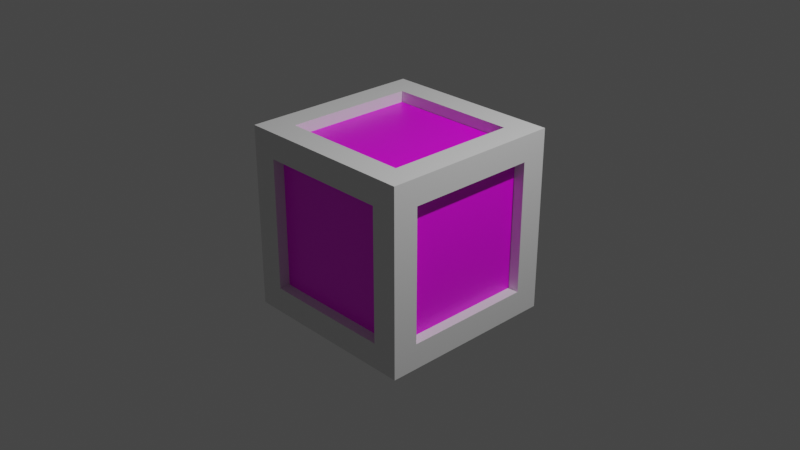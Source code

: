 # Source: crate.blend  (saved by Blender 2.92.15; exported with 4.5.12 LTS)
import bpy
from mathutils import Matrix  # noqa: F401  (used for matrix-valued properties, if any)

bpy.ops.wm.read_factory_settings(use_empty=True)
scene = bpy.context.scene
scene.name = 'Scene'

# ---- collections
col_collection = bpy.data.collections.new('Collection'); scene.collection.children.link(col_collection)

# ---- images (referenced by path relative to the original .blend; pixels are not part of the script)
import os
ASSET_DIR = os.environ.get("B2B_ASSET_DIR", "")  # directory of the original .blend (textures are referenced by path, not embedded)
HERE = os.path.dirname(os.path.abspath(__file__))  # packed textures are extracted next to this script under _unpacked/

def load_image(name, relpath, width, height, colorspace="sRGB"):
    """Load a texture the original file referenced (path relative to the .blend, or extracted next to this script)."""
    p = next((c for c in (os.path.join(HERE, relpath), os.path.join(ASSET_DIR, relpath)) if relpath and os.path.exists(c)), "")
    if p:
        img = bpy.data.images.load(p, check_existing=True)
        img.name = name
    else:  # same state as the original file: an image datablock whose file is absent (Cycles renders it pink)
        img = bpy.data.images.new(name, width, height)
        img.source = "FILE"
        img.filepath = "//" + (relpath or name)
    img.colorspace_settings.name = colorspace
    return img
img_wood_1_texture_png = load_image('Wood 1-texture.png', 'Wood 1-texture.png', 1024, 1024, 'sRGB')

# ---- materials (node trees are filled in below, after node groups)
mat_crate = bpy.data.materials.new('Crate')
mat_crate.alpha_threshold = 0.0
mat_crate.use_transparent_shadow = False
mat_crate.line_color = (0.0, 0.0, 0.0, 1.0)
mat_metal = bpy.data.materials.new('Metal')
mat_metal.use_transparent_shadow = False

# ---- material node trees
mat_crate.use_nodes = True; mat_crate.node_tree.nodes.clear()
_N = mat_crate.node_tree.nodes; _L = mat_crate.node_tree.links
n0 = _N.new('ShaderNodeOutputMaterial'); n0.name = 'Material Output'; n0.location = (300, 300)
n1 = _N.new('ShaderNodeBsdfPrincipled'); n1.name = 'Principled BSDF'; n1.location = (10, 300)
n1.distribution = 'GGX'
n1.subsurface_method = 'BURLEY'
n1.inputs[2].default_value = 0.4
n1.inputs[3].default_value = 1.45
n1.inputs[27].default_value = (0.0, 0.0, 0.0, 1.0)
n1.inputs[28].default_value = 1.0
n2 = _N.new('ShaderNodeTexImage'); n2.name = 'Image Texture'; n2.location = (-280, 276)
n2.image = img_wood_1_texture_png
_L.new(n1.outputs[0], n0.inputs[0])
_L.new(n2.outputs[0], n1.inputs[0])
n0.is_active_output = True
mat_metal.use_nodes = True; mat_metal.node_tree.nodes.clear()
_N = mat_metal.node_tree.nodes; _L = mat_metal.node_tree.links
n0 = _N.new('ShaderNodeBsdfPrincipled'); n0.name = 'Principled BSDF'; n0.location = (10, 300)
n0.distribution = 'GGX'
n0.subsurface_method = 'BURLEY'
n0.inputs[3].default_value = 1.45
n0.inputs[27].default_value = (0.0, 0.0, 0.0, 1.0)
n0.inputs[28].default_value = 1.0
n1 = _N.new('ShaderNodeOutputMaterial'); n1.name = 'Material Output'; n1.location = (300, 300)
_L.new(n0.outputs[0], n1.inputs[0])
n1.is_active_output = True

# ---- world
world_world = bpy.data.worlds.new('World'); scene.world = world_world
world_world.use_nodes = True; world_world.node_tree.nodes.clear()
_N = world_world.node_tree.nodes; _L = world_world.node_tree.links
n0 = _N.new('ShaderNodeOutputWorld'); n0.name = 'World Output'; n0.location = (300, 300)
n1 = _N.new('ShaderNodeBackground'); n1.name = 'Background'; n1.location = (10, 300)
n1.inputs[0].default_value = (0.05088, 0.05088, 0.05088, 1.0)
_L.new(n1.outputs[0], n0.inputs[0])
n0.is_active_output = True
world_world.color = (0.05088, 0.05088, 0.05088)
world_world.use_sun_shadow = False
world_world.sun_shadow_jitter_overblur = 0.0

# ---- cameras
cam_camera = bpy.data.cameras.new('Camera')
cam_camera.clip_end = 100.0
cam_camera.ortho_scale = 7.314

# ---- lights
light_light = bpy.data.lights.new('Light', 'POINT')
light_light.transmission_factor = 0.0
light_light.energy = 1000.0
light_light.shadow_soft_size = 0.1
light_light.shadow_maximum_resolution = 0.006
light_light.use_absolute_resolution = True

# ---- meshes
me_cube = bpy.data.meshes.new('Cube')
me_cube.from_pydata([(1.0, 1.0, 1.0), (1.0, 1.0, -1.0), (1.0, -1.0, 1.0), (1.0, -1.0, -1.0), (-1.0, 1.0, 1.0), (-1.0, 1.0, -1.0), (-1.0, -1.0, 1.0), (-1.0, -1.0, -1.0), (0.7206, 0.7206, 1.0), (-0.7206, 0.7206, 1.0), (-0.7206, -0.7206, 1.0), (0.7206, -0.7206, 1.0), (0.7206, -1.0, -0.7206), (0.7206, -1.0, 0.7206), (-0.7206, -1.0, 0.7206), (-0.7206, -1.0, -0.7206), (-1.0, -0.7206, -0.7206), (-1.0, -0.7206, 0.7206), (-1.0, 0.7206, 0.7206), (-1.0, 0.7206, -0.7206), (-0.7206, 0.7206, -1.0), (0.7206, 0.7206, -1.0), (0.7206, -0.7206, -1.0), (-0.7206, -0.7206, -1.0), (1.0, 0.7206, -0.7206), (1.0, 0.7206, 0.7206), (1.0, -0.7206, 0.7206), (1.0, -0.7206, -0.7206), (-0.7206, 1.0, -0.7206), (-0.7206, 1.0, 0.7206), (0.7206, 1.0, 0.7206), (0.7206, 1.0, -0.7206), (-0.7206, 0.7206, 0.8797), (0.7206, 0.7206, 0.8797), (0.7206, -0.7206, 0.8797), (-0.7206, -0.7206, 0.8797), (0.7206, -0.8797, 0.7206), (0.7206, -0.8797, -0.7206), (-0.7206, -0.8797, -0.7206), (-0.7206, -0.8797, 0.7206), (-0.8797, -0.7206, -0.7206), (-0.8797, -0.7206, 0.7206), (-0.8797, 0.7206, -0.7206), (-0.8797, 0.7206, 0.7206), (0.7206, 0.7206, -0.8797), (-0.7206, 0.7206, -0.8797), (-0.7206, -0.7206, -0.8797), (0.7206, -0.7206, -0.8797), (0.8797, 0.7206, 0.7206), (0.8797, 0.7206, -0.7206), (0.8797, -0.7206, -0.7206), (0.8797, -0.7206, 0.7206), (-0.7206, 0.8797, 0.7206), (-0.7206, 0.8797, -0.7206), (0.7206, 0.8797, -0.7206), (0.7206, 0.8797, 0.7206)], [], [(20, 21, 44, 45), (15, 12, 37, 38), (16, 17, 41, 40), (11, 8, 33, 34), (12, 13, 36, 37), (8, 9, 32, 33), (0, 4, 9, 8), (4, 6, 10, 9), (6, 2, 11, 10), (2, 0, 8, 11), (3, 2, 13, 12), (2, 6, 14, 13), (6, 7, 15, 14), (7, 3, 12, 15), (7, 6, 17, 16), (6, 4, 18, 17), (4, 5, 19, 18), (5, 7, 16, 19), (5, 1, 21, 20), (1, 3, 22, 21), (3, 7, 23, 22), (7, 5, 20, 23), (1, 0, 25, 24), (0, 2, 26, 25), (2, 3, 27, 26), (3, 1, 24, 27), (5, 4, 29, 28), (4, 0, 30, 29), (0, 1, 31, 30), (1, 5, 28, 31), (33, 32, 35, 34), (37, 36, 39, 38), (40, 41, 43, 42), (45, 44, 47, 46), (49, 48, 51, 50), (53, 52, 55, 54), (9, 10, 35, 32), (19, 16, 40, 42), (24, 25, 48, 49), (13, 14, 39, 36), (23, 20, 45, 46), (28, 29, 52, 53), (10, 11, 34, 35), (17, 18, 43, 41), (27, 24, 49, 50), (14, 15, 38, 39), (21, 22, 47, 44), (31, 28, 53, 54), (18, 19, 42, 43), (25, 26, 51, 48), (22, 23, 46, 47), (29, 30, 55, 52), (26, 27, 50, 51), (30, 31, 54, 55)])
me_cube.polygons.foreach_set('material_index', [1, 1, 1, 1, 1, 1, 1, 1, 1, 1, 1, 1, 1, 1, 1, 1, 1, 1, 1, 1, 1, 1, 1, 1, 1, 1, 1, 1, 1, 1, 0, 0, 0, 0, 0, 0, 1, 1, 1, 1, 1, 1, 1, 1, 1, 1, 1, 1, 1, 1, 1, 1, 1, 1])
_uv = me_cube.uv_layers.new(name='UVMap')
_uv.uv.foreach_set('vector', [0.1397, 0.1397, 0.8603, 0.1397, 0.8603, 0.1397, 0.1397, 0.1397, 0.8603, 0.8603, 0.1397, 0.8603, 0.1397, 0.8603, 0.8603, 0.8603, 0.1397, 0.8603, 0.1397, 0.1397, 0.1397, 0.1397, 0.1397, 0.8603, 0.1397, 0.8603, 0.1397, 0.1397, 0.1397, 0.1397, 0.1397, 0.8603, 0.1397, 0.8603, 0.1397, 0.1397, 0.1397, 0.1397, 0.1397, 0.8603, 0.1397, 0.1397, 0.8603, 0.1397, 0.8603, 0.1397, 0.1397, 0.1397, 0.0, 0.0, 1.0, 0.0, 0.8603, 0.1397, 0.1397, 0.1397, 1.0, 0.0, 1.0, 1.0, 0.8603, 0.8603, 0.8603, 0.1397, 1.0, 1.0, 0.0, 1.0, 0.1397, 0.8603, 0.8603, 0.8603, 0.0, 1.0, 0.0, 0.0, 0.1397, 0.1397, 0.1397, 0.8603, 2.98e-08, 1.0, 0.0, 2.98e-08, 0.1397, 0.1397, 0.1397, 0.8603, 0.0, 2.98e-08, 1.0, 0.0, 0.8603, 0.1397, 0.1397, 0.1397, 1.0, 0.0, 1.0, 1.0, 0.8603, 0.8603, 0.8603, 0.1397, 1.0, 1.0, 2.98e-08, 1.0, 0.1397, 0.8603, 0.8603, 0.8603, 2.98e-08, 1.0, 0.0, 2.98e-08, 0.1397, 0.1397, 0.1397, 0.8603, 0.0, 2.98e-08, 1.0, 0.0, 0.8603, 0.1397, 0.1397, 0.1397, 1.0, 0.0, 1.0, 1.0, 0.8603, 0.8603, 0.8603, 0.1397, 1.0, 1.0, 2.98e-08, 1.0, 0.1397, 0.8603, 0.8603, 0.8603, 0.0, 0.0, 1.0, 0.0, 0.8603, 0.1397, 0.1397, 0.1397, 1.0, 0.0, 1.0, 1.0, 0.8603, 0.8603, 0.8603, 0.1397, 1.0, 1.0, 0.0, 1.0, 0.1397, 0.8603, 0.8603, 0.8603, 0.0, 1.0, 0.0, 0.0, 0.1397, 0.1397, 0.1397, 0.8603, 2.98e-08, 1.0, 0.0, 2.98e-08, 0.1397, 0.1397, 0.1397, 0.8603, 0.0, 2.98e-08, 1.0, 0.0, 0.8603, 0.1397, 0.1397, 0.1397, 1.0, 0.0, 1.0, 1.0, 0.8603, 0.8603, 0.8603, 0.1397, 1.0, 1.0, 2.98e-08, 1.0, 0.1397, 0.8603, 0.8603, 0.8603, 2.98e-08, 1.0, 0.0, 2.98e-08, 0.1397, 0.1397, 0.1397, 0.8603, 0.0, 2.98e-08, 1.0, 0.0, 0.8603, 0.1397, 0.1397, 0.1397, 1.0, 0.0, 1.0, 1.0, 0.8603, 0.8603, 0.8603, 0.1397, 1.0, 1.0, 2.98e-08, 1.0, 0.1397, 0.8603, 0.8603, 0.8603, 0.1397, 0.1397, 0.8603, 0.1397, 0.8603, 0.8603, 0.1397, 0.8603, 0.1397, 0.8603, 0.1397, 0.1397, 0.8603, 0.1397, 0.8603, 0.8603, 0.1397, 0.8603, 0.1397, 0.1397, 0.8603, 0.1397, 0.8603, 0.8603, 0.1397, 0.1397, 0.8603, 0.1397, 0.8603, 0.8603, 0.1397, 0.8603, 0.1397, 0.8603, 0.1397, 0.1397, 0.8603, 0.1397, 0.8603, 0.8603, 0.1397, 0.8603, 0.1397, 0.1397, 0.8603, 0.1397, 0.8603, 0.8603, 0.8603, 0.1397, 0.8603, 0.8603, 0.8603, 0.8603, 0.8603, 0.1397, 0.8603, 0.8603, 0.1397, 0.8603, 0.1397, 0.8603, 0.8603, 0.8603, 0.1397, 0.8603, 0.1397, 0.1397, 0.1397, 0.1397, 0.1397, 0.8603, 0.1397, 0.1397, 0.8603, 0.1397, 0.8603, 0.1397, 0.1397, 0.1397, 0.1397, 0.8603, 0.1397, 0.1397, 0.1397, 0.1397, 0.1397, 0.8603, 0.1397, 0.8603, 0.1397, 0.1397, 0.1397, 0.1397, 0.1397, 0.8603, 0.8603, 0.8603, 0.1397, 0.8603, 0.1397, 0.8603, 0.8603, 0.8603, 0.1397, 0.1397, 0.8603, 0.1397, 0.8603, 0.1397, 0.1397, 0.1397, 0.8603, 0.8603, 0.1397, 0.8603, 0.1397, 0.8603, 0.8603, 0.8603, 0.8603, 0.1397, 0.8603, 0.8603, 0.8603, 0.8603, 0.8603, 0.1397, 0.8603, 0.1397, 0.8603, 0.8603, 0.8603, 0.8603, 0.8603, 0.1397, 0.8603, 0.8603, 0.1397, 0.8603, 0.1397, 0.8603, 0.8603, 0.8603, 0.8603, 0.1397, 0.8603, 0.8603, 0.8603, 0.8603, 0.8603, 0.1397, 0.1397, 0.1397, 0.8603, 0.1397, 0.8603, 0.1397, 0.1397, 0.1397, 0.8603, 0.8603, 0.1397, 0.8603, 0.1397, 0.8603, 0.8603, 0.8603, 0.1397, 0.1397, 0.8603, 0.1397, 0.8603, 0.1397, 0.1397, 0.1397, 0.8603, 0.1397, 0.8603, 0.8603, 0.8603, 0.8603, 0.8603, 0.1397, 0.8603, 0.1397, 0.8603, 0.8603, 0.8603, 0.8603, 0.8603, 0.1397])
_ca = me_cube.color_attributes.new('Col', 'BYTE_COLOR', 'CORNER')
_ca.data.foreach_set('color', [0.2502, 0.2502, 0.2502, 1.0, 0.2502, 0.2502, 0.2502, 1.0, 0.2502, 0.2502, 0.2502, 1.0, 0.2502, 0.2502, 0.2502, 1.0, 0.2502, 0.2502, 0.2502, 1.0, 0.2502, 0.2502, 0.2502, 1.0, 0.2502, 0.2502, 0.2502, 1.0, 0.2502, 0.2502, 0.2502, 1.0, 0.2502, 0.2502, 0.2502, 1.0, 0.2502, 0.2502, 0.2502, 1.0, 0.2502, 0.2502, 0.2502, 1.0, 0.2502, 0.2502, 0.2502, 1.0, 0.2502, 0.2502, 0.2502, 1.0, 0.2502, 0.2502, 0.2502, 1.0, 0.2502, 0.2502, 0.2502, 1.0, 0.2502, 0.2502, 0.2502, 1.0, 0.2502, 0.2502, 0.2502, 1.0, 0.2502, 0.2502, 0.2502, 1.0, 0.2502, 0.2502, 0.2502, 1.0, 0.2502, 0.2502, 0.2502, 1.0, 0.2502, 0.2502, 0.2502, 1.0, 0.2502, 0.2502, 0.2502, 1.0, 0.2502, 0.2502, 0.2502, 1.0, 0.2502, 0.2502, 0.2502, 1.0, 0.2502, 0.2502, 0.2502, 1.0, 0.2502, 0.2502, 0.2502, 1.0, 0.2502, 0.2502, 0.2502, 1.0, 0.2502, 0.2502, 0.2502, 1.0, 0.2502, 0.2502, 0.2502, 1.0, 0.2502, 0.2502, 0.2502, 1.0, 0.2502, 0.2502, 0.2502, 1.0, 0.2502, 0.2502, 0.2502, 1.0, 0.2502, 0.2502, 0.2502, 1.0, 0.2502, 0.2502, 0.2502, 1.0, 0.2502, 0.2502, 0.2502, 1.0, 0.2502, 0.2502, 0.2502, 1.0, 0.2502, 0.2502, 0.2502, 1.0, 0.2502, 0.2502, 0.2502, 1.0, 0.2502, 0.2502, 0.2502, 1.0, 0.2502, 0.2502, 0.2502, 1.0, 0.2502, 0.2502, 0.2502, 1.0, 0.2502, 0.2502, 0.2502, 1.0, 0.2502, 0.2502, 0.2502, 1.0, 0.2502, 0.2502, 0.2502, 1.0, 0.2502, 0.2502, 0.2502, 1.0, 0.2502, 0.2502, 0.2502, 1.0, 0.2502, 0.2502, 0.2502, 1.0, 0.2502, 0.2502, 0.2502, 1.0, 0.2502, 0.2502, 0.2502, 1.0, 0.2502, 0.2502, 0.2502, 1.0, 0.2502, 0.2502, 0.2502, 1.0, 0.2502, 0.2502, 0.2502, 1.0, 0.2502, 0.2502, 0.2502, 1.0, 0.2502, 0.2502, 0.2502, 1.0, 0.2502, 0.2502, 0.2502, 1.0, 0.2502, 0.2502, 0.2502, 1.0, 0.2502, 0.2502, 0.2502, 1.0, 0.2502, 0.2502, 0.2502, 1.0, 0.2502, 0.2502, 0.2502, 1.0, 0.2502, 0.2502, 0.2502, 1.0, 0.2502, 0.2502, 0.2502, 1.0, 0.2502, 0.2502, 0.2502, 1.0, 0.2502, 0.2502, 0.2502, 1.0, 0.2502, 0.2502, 0.2502, 1.0, 0.2502, 0.2502, 0.2502, 1.0, 0.2502, 0.2502, 0.2502, 1.0, 0.2502, 0.2502, 0.2502, 1.0, 0.2502, 0.2502, 0.2502, 1.0, 0.2502, 0.2502, 0.2502, 1.0, 0.2502, 0.2502, 0.2502, 1.0, 0.2502, 0.2502, 0.2502, 1.0, 0.2502, 0.2502, 0.2502, 1.0, 0.2502, 0.2502, 0.2502, 1.0, 0.2502, 0.2502, 0.2502, 1.0, 0.2502, 0.2502, 0.2502, 1.0, 0.2502, 0.2502, 0.2502, 1.0, 0.2502, 0.2502, 0.2502, 1.0, 0.2502, 0.2502, 0.2502, 1.0, 0.2502, 0.2502, 0.2502, 1.0, 0.2502, 0.2502, 0.2502, 1.0, 0.2502, 0.2502, 0.2502, 1.0, 0.2502, 0.2502, 0.2502, 1.0, 0.2502, 0.2502, 0.2502, 1.0, 0.2502, 0.2502, 0.2502, 1.0, 0.2502, 0.2502, 0.2502, 1.0, 0.2502, 0.2502, 0.2502, 1.0, 0.2502, 0.2502, 0.2502, 1.0, 0.2502, 0.2502, 0.2502, 1.0, 0.2502, 0.2502, 0.2502, 1.0, 0.2502, 0.2502, 0.2502, 1.0, 0.2502, 0.2502, 0.2502, 1.0, 0.2502, 0.2502, 0.2502, 1.0, 0.2502, 0.2502, 0.2502, 1.0, 0.2502, 0.2502, 0.2502, 1.0, 0.2502, 0.2502, 0.2502, 1.0, 0.2502, 0.2502, 0.2502, 1.0, 0.2502, 0.2502, 0.2502, 1.0, 0.2502, 0.2502, 0.2502, 1.0, 0.2502, 0.2502, 0.2502, 1.0, 0.2502, 0.2502, 0.2502, 1.0, 0.2502, 0.2502, 0.2502, 1.0, 0.2502, 0.2502, 0.2502, 1.0, 0.2502, 0.2502, 0.2502, 1.0, 0.2502, 0.2502, 0.2502, 1.0, 0.2502, 0.2502, 0.2502, 1.0, 0.2502, 0.2502, 0.2502, 1.0, 0.2502, 0.2502, 0.2502, 1.0, 0.2502, 0.2502, 0.2502, 1.0, 0.2502, 0.2502, 0.2502, 1.0, 0.2502, 0.2502, 0.2502, 1.0, 0.2502, 0.2502, 0.2502, 1.0, 0.2502, 0.2502, 0.2502, 1.0, 0.2502, 0.2502, 0.2502, 1.0, 0.2502, 0.2502, 0.2502, 1.0, 0.2502, 0.2502, 0.2502, 1.0, 0.2502, 0.2502, 0.2502, 1.0, 0.2502, 0.2502, 0.2502, 1.0, 0.2502, 0.2502, 0.2502, 1.0, 0.2502, 0.2502, 0.2502, 1.0, 0.2502, 0.2502, 0.2502, 1.0, 0.2502, 0.2502, 0.2502, 1.0, 0.2502, 0.2502, 0.2502, 1.0, 0.2502, 0.2502, 0.2502, 1.0, 0.2502, 0.2502, 0.2502, 1.0, 0.2502, 0.2502, 0.2502, 1.0, 0.2502, 0.2502, 0.2502, 1.0, 0.2502, 0.2502, 0.2502, 1.0, 0.2502, 0.2502, 0.2502, 1.0, 0.2502, 0.2502, 0.2502, 1.0, 0.2502, 0.2502, 0.2502, 1.0, 0.2502, 0.2502, 0.2502, 1.0, 0.2502, 0.2502, 0.2502, 1.0, 0.2502, 0.2502, 0.2502, 1.0, 0.2502, 0.2502, 0.2502, 1.0, 0.2502, 0.2502, 0.2502, 1.0, 0.2502, 0.2502, 0.2502, 1.0, 0.2502, 0.2502, 0.2502, 1.0, 0.2502, 0.2502, 0.2502, 1.0, 0.2502, 0.2502, 0.2502, 1.0, 0.2502, 0.2502, 0.2502, 1.0, 0.2502, 0.2502, 0.2502, 1.0, 0.2502, 0.2502, 0.2502, 1.0, 0.2502, 0.2502, 0.2502, 1.0, 0.2502, 0.2502, 0.2502, 1.0, 0.2502, 0.2502, 0.2502, 1.0, 0.2502, 0.2502, 0.2502, 1.0, 0.2502, 0.2502, 0.2502, 1.0, 0.2502, 0.2502, 0.2502, 1.0, 0.2502, 0.2502, 0.2502, 1.0, 0.2502, 0.2502, 0.2502, 1.0, 0.2502, 0.2502, 0.2502, 1.0, 0.2502, 0.2502, 0.2502, 1.0, 0.2502, 0.2502, 0.2502, 1.0, 0.2502, 0.2502, 0.2502, 1.0, 0.2502, 0.2502, 0.2502, 1.0, 0.2502, 0.2502, 0.2502, 1.0, 0.2502, 0.2502, 0.2502, 1.0, 0.2502, 0.2502, 0.2502, 1.0, 0.2502, 0.2502, 0.2502, 1.0, 0.2502, 0.2502, 0.2502, 1.0, 0.2502, 0.2502, 0.2502, 1.0, 0.2502, 0.2502, 0.2502, 1.0, 0.2502, 0.2502, 0.2502, 1.0, 0.2502, 0.2502, 0.2502, 1.0, 0.2502, 0.2502, 0.2502, 1.0, 0.2502, 0.2502, 0.2502, 1.0, 0.2502, 0.2502, 0.2502, 1.0, 0.2502, 0.2502, 0.2502, 1.0, 0.2502, 0.2502, 0.2502, 1.0, 0.2502, 0.2502, 0.2502, 1.0, 0.2502, 0.2502, 0.2502, 1.0, 0.2502, 0.2502, 0.2502, 1.0, 0.2502, 0.2502, 0.2502, 1.0, 0.2502, 0.2502, 0.2502, 1.0, 0.2502, 0.2502, 0.2502, 1.0, 0.2502, 0.2502, 0.2502, 1.0, 0.2502, 0.2502, 0.2502, 1.0, 0.2502, 0.2502, 0.2502, 1.0, 0.2502, 0.2502, 0.2502, 1.0, 0.2502, 0.2502, 0.2502, 1.0, 0.2502, 0.2502, 0.2502, 1.0, 0.2502, 0.2502, 0.2502, 1.0, 0.2502, 0.2502, 0.2502, 1.0, 0.2502, 0.2502, 0.2502, 1.0, 0.2502, 0.2502, 0.2502, 1.0, 0.2502, 0.2502, 0.2502, 1.0, 0.2502, 0.2502, 0.2502, 1.0, 0.2502, 0.2502, 0.2502, 1.0, 0.2502, 0.2502, 0.2502, 1.0, 0.2502, 0.2502, 0.2502, 1.0, 0.2502, 0.2502, 0.2502, 1.0, 0.2502, 0.2502, 0.2502, 1.0, 0.2502, 0.2502, 0.2502, 1.0, 0.2502, 0.2502, 0.2502, 1.0, 0.2502, 0.2502, 0.2502, 1.0, 0.2502, 0.2502, 0.2502, 1.0, 0.2502, 0.2502, 0.2502, 1.0, 0.2502, 0.2502, 0.2502, 1.0, 0.2502, 0.2502, 0.2502, 1.0, 0.2502, 0.2502, 0.2502, 1.0, 0.2502, 0.2502, 0.2502, 1.0, 0.2502, 0.2502, 0.2502, 1.0, 0.2502, 0.2502, 0.2502, 1.0, 0.2502, 0.2502, 0.2502, 1.0, 0.2502, 0.2502, 0.2502, 1.0, 0.2502, 0.2502, 0.2502, 1.0, 0.2502, 0.2502, 0.2502, 1.0, 0.2502, 0.2502, 0.2502, 1.0, 0.2502, 0.2502, 0.2502, 1.0, 0.2502, 0.2502, 0.2502, 1.0, 0.2502, 0.2502, 0.2502, 1.0, 0.2502, 0.2502, 0.2502, 1.0, 0.2502, 0.2502, 0.2502, 1.0, 0.2502, 0.2502, 0.2502, 1.0, 0.2502, 0.2502, 0.2502, 1.0, 0.2502, 0.2502, 0.2502, 1.0])
me_cube.materials.append(mat_crate)
me_cube.materials.append(mat_metal)
me_cube.use_remesh_preserve_volume = False
me_cube.use_remesh_preserve_attributes = False
me_cube.use_mirror_vertex_groups = False
me_cube.update()

# ---- objects
ob_crate = bpy.data.objects.new('Crate', me_cube)
ob_light = bpy.data.objects.new('Light', light_light)
ob_camera = bpy.data.objects.new('Camera', cam_camera)

# ---- transforms, parenting, visibility, modifiers, constraints
ob_crate.location = (0.0, 0.0, 0.0)
ob_crate.lock_rotations_4d = False
ob_crate.empty_display_type = 'ARROWS'
ob_crate.lineart.crease_threshold = 0.0
ob_light.location = (4.076, 1.005, 5.904)
ob_light.rotation_euler = (0.6503, 0.05522, 1.866)
ob_light.lock_rotations_4d = False
ob_light.empty_display_type = 'ARROWS'
ob_light.color = (0.0, 0.0, 0.0, 0.0)
ob_light.lineart.crease_threshold = 0.0
ob_camera.location = (7.359, -6.926, 4.958)
ob_camera.rotation_euler = (1.109, 0.0, 0.8149)
ob_camera.lock_rotations_4d = False
ob_camera.empty_display_type = 'ARROWS'
ob_camera.color = (0.0, 0.0, 0.0, 0.0)
ob_camera.display_type = 'WIRE'
ob_camera.lineart.crease_threshold = 0.0

# ---- collection membership
col_collection.objects.link(ob_crate)
col_collection.objects.link(ob_light)
col_collection.objects.link(ob_camera)

# ---- scene / render settings (as saved in the file)
scene.camera = ob_camera
scene.frame_start = 1; scene.frame_end = 250; scene.frame_set(1)
scene.render.engine = 'BLENDER_EEVEE_NEXT'
scene.cycles.use_denoising = False
scene.cycles.samples = 128
scene.cycles.sampling_pattern = 'TABULATED_SOBOL'
scene.cycles.use_adaptive_sampling = False
scene.cycles.use_light_tree = False
scene.view_settings.view_transform = 'Filmic'
bpy.context.view_layer.update()
